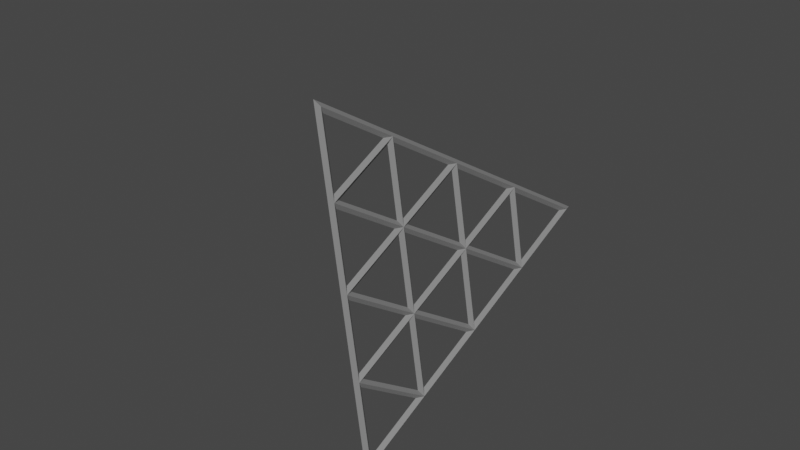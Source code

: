 # Source: threejs.blend  (saved by Blender 3.0.42; exported with 4.5.12 LTS)
import bpy
from mathutils import Matrix  # noqa: F401  (used for matrix-valued properties, if any)

bpy.ops.wm.read_factory_settings(use_empty=True)
scene = bpy.context.scene
scene.name = 'Scene'

# ---- collections
col_collection = bpy.data.collections.new('Collection'); scene.collection.children.link(col_collection)

# ---- materials (node trees are filled in below, after node groups)
mat_material_001 = bpy.data.materials.new('Material.001')
mat_material_001.use_transparent_shadow = False

# ---- material node trees
mat_material_001.use_nodes = True; mat_material_001.node_tree.nodes.clear()
_N = mat_material_001.node_tree.nodes; _L = mat_material_001.node_tree.links
n0 = _N.new('ShaderNodeBsdfPrincipled'); n0.name = 'Principled BSDF'; n0.location = (10, 300)
n0.distribution = 'GGX'
n0.subsurface_method = 'RANDOM_WALK_SKIN'
n0.inputs[0].default_value = (0.2019, 0.2019, 0.2019, 1.0)
n0.inputs[3].default_value = 1.45
n0.inputs[27].default_value = (0.0, 0.0, 0.0, 1.0)
n0.inputs[28].default_value = 1.0
n1 = _N.new('ShaderNodeOutputMaterial'); n1.name = 'Material Output'; n1.location = (300, 300)
_L.new(n0.outputs[0], n1.inputs[0])
n1.is_active_output = True

# ---- world
world_world = bpy.data.worlds.new('World'); scene.world = world_world
world_world.use_nodes = True; world_world.node_tree.nodes.clear()
_N = world_world.node_tree.nodes; _L = world_world.node_tree.links
n0 = _N.new('ShaderNodeOutputWorld'); n0.name = 'World Output'; n0.location = (300, 300)
n1 = _N.new('ShaderNodeBackground'); n1.name = 'Background'; n1.location = (10, 300)
n1.inputs[0].default_value = (0.05088, 0.05088, 0.05088, 1.0)
_L.new(n1.outputs[0], n0.inputs[0])
n0.is_active_output = True
world_world.color = (0.05088, 0.05088, 0.05088)
world_world.use_sun_shadow = False
world_world.sun_shadow_jitter_overblur = 0.0

# ---- meshes
me_circle_002 = bpy.data.meshes.new('Circle.002')
me_circle_002.from_pydata([(0.001882, 0.7578, -0.02775), (0.001882, 0.7578, 0.01225), (-0.8641, -0.7422, -0.02775), (-0.8641, -0.7422, 0.01225), (0.8679, -0.7422, -0.02775), (0.8679, -0.7422, 0.01225), (0.2184, 0.3828, -0.02775), (0.2184, 0.3828, 0.01225), (0.4349, 0.007826, -0.02775), (0.4349, 0.007826, 0.01225), (0.6514, -0.3672, -0.02775), (0.6514, -0.3672, 0.01225), (-0.2146, 0.3828, -0.02775), (-0.2146, 0.3828, 0.01225), (-0.4311, 0.007826, -0.02775), (-0.4311, 0.007826, 0.01225), (-0.6476, -0.3672, -0.02775), (-0.6476, -0.3672, 0.01225), (-0.4311, -0.7422, -0.02775), (-0.4311, -0.7422, 0.01225), (-0.2146, -0.3672, -0.02775), (-0.2146, -0.3672, 0.01225), (0.001881, -0.7422, -0.02775), (0.001881, -0.7422, 0.01225), (0.4349, -0.7422, -0.02775), (0.4349, -0.7422, 0.01225), (0.2184, -0.3672, -0.02775), (0.2184, -0.3672, 0.01225), (0.001881, 0.007826, -0.02775), (0.001881, 0.007826, 0.01225), (-0.8295, -0.7222, -0.00775), (-0.8988, -0.7622, -0.00775), (-0.4311, -0.7622, -0.00775), (-0.4658, -0.7222, -0.00775), (-0.6476, -0.4072, -0.00775), (-0.665, -0.3572, -0.00775), (-0.18, 0.4028, -0.00775), (0.1837, 0.4028, -0.00775), (0.2357, 0.3928, -0.00775), (0.001882, 0.7978, -0.00775), (0.001882, 0.7178, -0.00775), (-0.2319, 0.3928, -0.00775), (-0.3965, 0.02783, -0.00775), (-0.03276, 0.02783, -0.00775), (-0.2146, 0.3428, -0.00775), (-0.4485, 0.01783, -0.00775), (-0.613, -0.3472, -0.00775), (-0.2493, -0.3472, -0.00775), (-0.4311, -0.03217, -0.00775), (-0.613, -0.3872, -0.00775), (-0.4311, -0.7022, -0.00775), (-0.2493, -0.3872, -0.00775), (-0.18, -0.3872, -0.00775), (0.001881, -0.7022, -0.00775), (0.1837, -0.3872, -0.00775), (-0.3965, -0.01217, -0.00775), (-0.2146, -0.3272, -0.00775), (-0.03276, -0.01217, -0.00775), (0.03652, -0.01217, -0.00775), (0.2184, -0.3272, -0.00775), (0.4003, -0.01217, -0.00775), (-0.18, 0.3628, -0.00775), (0.001881, 0.04783, -0.00775), (0.1837, 0.3628, -0.00775), (0.253, -0.3872, -0.00775), (0.4349, -0.7022, -0.00775), (0.6168, -0.3872, -0.00775), (0.6514, -0.4072, -0.00775), (0.4695, -0.7222, -0.00775), (0.4349, -0.7622, -0.00775), (0.9025, -0.7622, -0.00775), (0.8333, -0.7222, -0.00775), (0.6687, -0.3572, -0.00775), (0.2184, -0.4072, -0.00775), (0.03652, -0.7222, -0.00775), (0.001881, -0.7622, -0.00775), (0.4003, -0.7222, -0.00775), (0.4349, -0.03217, -0.00775), (0.253, -0.3472, -0.00775), (0.6168, -0.3472, -0.00775), (0.4522, 0.01783, -0.00775), (-0.2146, -0.4072, -0.00775), (-0.3965, -0.7222, -0.00775), (-0.03276, -0.7222, -0.00775), (0.001881, -0.03217, -0.00775), (-0.18, -0.3472, -0.00775), (0.1837, -0.3472, -0.00775), (0.2184, 0.3428, -0.00775), (0.03652, 0.02783, -0.00775), (0.4003, 0.02783, -0.00775)], [], [(30, 33, 18, 2), (33, 30, 3, 19), (32, 31, 2, 18), (31, 32, 19, 3), (33, 34, 16, 18), (34, 33, 19, 17), (34, 30, 2, 16), (30, 34, 17, 3), (31, 35, 16, 2), (35, 31, 3, 17), (36, 37, 6, 12), (37, 36, 13, 7), (37, 40, 0, 6), (40, 37, 7, 1), (39, 38, 6, 0), (38, 39, 1, 7), (40, 36, 12, 0), (36, 40, 1, 13), (41, 39, 0, 12), (39, 41, 13, 1), (42, 43, 28, 14), (43, 42, 15, 29), (43, 44, 12, 28), (44, 43, 29, 13), (44, 42, 14, 12), (42, 44, 13, 15), (45, 41, 12, 14), (41, 45, 15, 13), (46, 47, 20, 16), (47, 46, 17, 21), (47, 48, 14, 20), (48, 47, 21, 15), (48, 46, 16, 14), (46, 48, 15, 17), (35, 45, 14, 16), (45, 35, 17, 15), (49, 50, 18, 16), (50, 49, 17, 19), (50, 51, 20, 18), (51, 50, 19, 21), (51, 49, 16, 20), (49, 51, 21, 17), (52, 53, 22, 20), (53, 52, 21, 23), (53, 54, 26, 22), (54, 53, 23, 27), (54, 52, 20, 26), (52, 54, 27, 21), (55, 56, 20, 14), (56, 55, 15, 21), (56, 57, 28, 20), (57, 56, 21, 29), (57, 55, 14, 28), (55, 57, 29, 15), (58, 59, 26, 28), (59, 58, 29, 27), (59, 60, 8, 26), (60, 59, 27, 9), (60, 58, 28, 8), (58, 60, 9, 29), (61, 62, 28, 12), (62, 61, 13, 29), (62, 63, 6, 28), (63, 62, 29, 7), (63, 61, 12, 6), (61, 63, 7, 13), (64, 65, 24, 26), (65, 64, 27, 25), (65, 66, 10, 24), (66, 65, 25, 11), (66, 64, 26, 10), (64, 66, 11, 27), (67, 68, 24, 10), (68, 67, 11, 25), (68, 71, 4, 24), (71, 68, 25, 5), (70, 69, 24, 4), (69, 70, 5, 25), (71, 67, 10, 4), (67, 71, 5, 11), (72, 70, 4, 10), (70, 72, 11, 5), (73, 74, 22, 26), (74, 73, 27, 23), (74, 76, 24, 22), (76, 74, 23, 25), (69, 75, 22, 24), (75, 69, 25, 23), (76, 73, 26, 24), (73, 76, 25, 27), (77, 78, 26, 8), (78, 77, 9, 27), (78, 79, 10, 26), (79, 78, 27, 11), (79, 77, 8, 10), (77, 79, 11, 9), (80, 72, 10, 8), (72, 80, 9, 11), (81, 82, 18, 20), (82, 81, 21, 19), (82, 83, 22, 18), (83, 82, 19, 23), (75, 32, 18, 22), (32, 75, 23, 19), (83, 81, 20, 22), (81, 83, 23, 21), (84, 85, 20, 28), (85, 84, 29, 21), (85, 86, 26, 20), (86, 85, 21, 27), (86, 84, 28, 26), (84, 86, 27, 29), (87, 88, 28, 6), (88, 87, 7, 29), (88, 89, 8, 28), (89, 88, 29, 9), (89, 87, 6, 8), (87, 89, 9, 7), (38, 80, 8, 6), (80, 38, 7, 9)])
_uv = me_circle_002.uv_layers.new(name='UVMap')
_uv.uv.foreach_set('vector', [0.0, 0.0, 0.0, 0.0, 0.0, 0.0, 0.0, 0.0, 0.0, 0.0, 0.0, 0.0, 0.0, 0.0, 0.0, 0.0, 0.0, 0.0, 0.0, 0.0, 0.0, 0.0, 0.0, 0.0, 0.0, 0.0, 0.0, 0.0, 0.0, 0.0, 0.0, 0.0, 0.0, 0.0, 0.0, 0.0, 0.0, 0.0, 0.0, 0.0, 0.0, 0.0, 0.0, 0.0, 0.0, 0.0, 0.0, 0.0, 0.0, 0.0, 0.0, 0.0, 0.0, 0.0, 0.0, 0.0, 0.0, 0.0, 0.0, 0.0, 0.0, 0.0, 0.0, 0.0, 0.0, 0.0, 0.0, 0.0, 0.0, 0.0, 0.0, 0.0, 0.0, 0.0, 0.0, 0.0, 0.0, 0.0, 0.0, 0.0, 0.0, 0.0, 0.0, 0.0, 0.0, 0.0, 0.0, 0.0, 0.0, 0.0, 0.0, 0.0, 0.0, 0.0, 0.0, 0.0, 0.0, 0.0, 0.0, 0.0, 0.0, 0.0, 0.0, 0.0, 0.0, 0.0, 0.0, 0.0, 0.0, 0.0, 0.0, 0.0, 0.0, 0.0, 0.0, 0.0, 0.0, 0.0, 0.0, 0.0, 0.0, 0.0, 0.0, 0.0, 0.0, 0.0, 0.0, 0.0, 0.0, 0.0, 0.0, 0.0, 0.0, 0.0, 0.0, 0.0, 0.0, 0.0, 0.0, 0.0, 0.0, 0.0, 0.0, 0.0, 0.0, 0.0, 0.0, 0.0, 0.0, 0.0, 0.0, 0.0, 0.0, 0.0, 0.0, 0.0, 0.0, 0.0, 0.0, 0.0, 0.0, 0.0, 0.0, 0.0, 0.0, 0.0, 0.0, 0.0, 0.0, 0.0, 0.0, 0.0, 0.0, 0.0, 0.0, 0.0, 0.0, 0.0, 0.0, 0.0, 0.0, 0.0, 0.0, 0.0, 0.0, 0.0, 0.0, 0.0, 0.0, 0.0, 0.0, 0.0, 0.0, 0.0, 0.0, 0.0, 0.0, 0.0, 0.0, 0.0, 0.0, 0.0, 0.0, 0.0, 0.0, 0.0, 0.0, 0.0, 0.0, 0.0, 0.0, 0.0, 0.0, 0.0, 0.0, 0.0, 0.0, 0.0, 0.0, 0.0, 0.0, 0.0, 0.0, 0.0, 0.0, 0.0, 0.0, 0.0, 0.0, 0.0, 0.0, 0.0, 0.0, 0.0, 0.0, 0.0, 0.0, 0.0, 0.0, 0.0, 0.0, 0.0, 0.0, 0.0, 0.0, 0.0, 0.0, 0.0, 0.0, 0.0, 0.0, 0.0, 0.0, 0.0, 0.0, 0.0, 0.0, 0.0, 0.0, 0.0, 0.0, 0.0, 0.0, 0.0, 0.0, 0.0, 0.0, 0.0, 0.0, 0.0, 0.0, 0.0, 0.0, 0.0, 0.0, 0.0, 0.0, 0.0, 0.0, 0.0, 0.0, 0.0, 0.0, 0.0, 0.0, 0.0, 0.0, 0.0, 0.0, 0.0, 0.0, 0.0, 0.0, 0.0, 0.0, 0.0, 0.0, 0.0, 0.0, 0.0, 0.0, 0.0, 0.0, 0.0, 0.0, 0.0, 0.0, 0.0, 0.0, 0.0, 0.0, 0.0, 0.0, 0.0, 0.0, 0.0, 0.0, 0.0, 0.0, 0.0, 0.0, 0.0, 0.0, 0.0, 0.0, 0.0, 0.0, 0.0, 0.0, 0.0, 0.0, 0.0, 0.0, 0.0, 0.0, 0.0, 0.0, 0.0, 0.0, 0.0, 0.0, 0.0, 0.0, 0.0, 0.0, 0.0, 0.0, 0.0, 0.0, 0.0, 0.0, 0.0, 0.0, 0.0, 0.0, 0.0, 0.0, 0.0, 0.0, 0.0, 0.0, 0.0, 0.0, 0.0, 0.0, 0.0, 0.0, 0.0, 0.0, 0.0, 0.0, 0.0, 0.0, 0.0, 0.0, 0.0, 0.0, 0.0, 0.0, 0.0, 0.0, 0.0, 0.0, 0.0, 0.0, 0.0, 0.0, 0.0, 0.0, 0.0, 0.0, 0.0, 0.0, 0.0, 0.0, 0.0, 0.0, 0.0, 0.0, 0.0, 0.0, 0.0, 0.0, 0.0, 0.0, 0.0, 0.0, 0.0, 0.0, 0.0, 0.0, 0.0, 0.0, 0.0, 0.0, 0.0, 0.0, 0.0, 0.0, 0.0, 0.0, 0.0, 0.0, 0.0, 0.0, 0.0, 0.0, 0.0, 0.0, 0.0, 0.0, 0.0, 0.0, 0.0, 0.0, 0.0, 0.0, 0.0, 0.0, 0.0, 0.0, 0.0, 0.0, 0.0, 0.0, 0.0, 0.0, 0.0, 0.0, 0.0, 0.0, 0.0, 0.0, 0.0, 0.0, 0.0, 0.0, 0.0, 0.0, 0.0, 0.0, 0.0, 0.0, 0.0, 0.0, 0.0, 0.0, 0.0, 0.0, 0.0, 0.0, 0.0, 0.0, 0.0, 0.0, 0.0, 0.0, 0.0, 0.0, 0.0, 0.0, 0.0, 0.0, 0.0, 0.0, 0.0, 0.0, 0.0, 0.0, 0.0, 0.0, 0.0, 0.0, 0.0, 0.0, 0.0, 0.0, 0.0, 0.0, 0.0, 0.0, 0.0, 0.0, 0.0, 0.0, 0.0, 0.0, 0.0, 0.0, 0.0, 0.0, 0.0, 0.0, 0.0, 0.0, 0.0, 0.0, 0.0, 0.0, 0.0, 0.0, 0.0, 0.0, 0.0, 0.0, 0.0, 0.0, 0.0, 0.0, 0.0, 0.0, 0.0, 0.0, 0.0, 0.0, 0.0, 0.0, 0.0, 0.0, 0.0, 0.0, 0.0, 0.0, 0.0, 0.0, 0.0, 0.0, 0.0, 0.0, 0.0, 0.0, 0.0, 0.0, 0.0, 0.0, 0.0, 0.0, 0.0, 0.0, 0.0, 0.0, 0.0, 0.0, 0.0, 0.0, 0.0, 0.0, 0.0, 0.0, 0.0, 0.0, 0.0, 0.0, 0.0, 0.0, 0.0, 0.0, 0.0, 0.0, 0.0, 0.0, 0.0, 0.0, 0.0, 0.0, 0.0, 0.0, 0.0, 0.0, 0.0, 0.0, 0.0, 0.0, 0.0, 0.0, 0.0, 0.0, 0.0, 0.0, 0.0, 0.0, 0.0, 0.0, 0.0, 0.0, 0.0, 0.0, 0.0, 0.0, 0.0, 0.0, 0.0, 0.0, 0.0, 0.0, 0.0, 0.0, 0.0, 0.0, 0.0, 0.0, 0.0, 0.0, 0.0, 0.0, 0.0, 0.0, 0.0, 0.0, 0.0, 0.0, 0.0, 0.0, 0.0, 0.0, 0.0, 0.0, 0.0, 0.0, 0.0, 0.0, 0.0, 0.0, 0.0, 0.0, 0.0, 0.0, 0.0, 0.0, 0.0, 0.0, 0.0, 0.0, 0.0, 0.0, 0.0, 0.0, 0.0, 0.0, 0.0, 0.0, 0.0, 0.0, 0.0, 0.0, 0.0, 0.0, 0.0, 0.0, 0.0, 0.0, 0.0, 0.0, 0.0, 0.0, 0.0, 0.0, 0.0, 0.0, 0.0, 0.0, 0.0, 0.0, 0.0, 0.0, 0.0, 0.0, 0.0, 0.0, 0.0, 0.0, 0.0, 0.0, 0.0, 0.0, 0.0, 0.0, 0.0, 0.0, 0.0, 0.0, 0.0, 0.0, 0.0, 0.0, 0.0, 0.0, 0.0, 0.0, 0.0, 0.0, 0.0, 0.0, 0.0, 0.0, 0.0, 0.0, 0.0, 0.0, 0.0, 0.0, 0.0, 0.0, 0.0, 0.0, 0.0, 0.0, 0.0, 0.0, 0.0, 0.0, 0.0, 0.0, 0.0, 0.0, 0.0, 0.0, 0.0, 0.0, 0.0, 0.0, 0.0, 0.0, 0.0, 0.0, 0.0, 0.0, 0.0, 0.0, 0.0, 0.0, 0.0, 0.0, 0.0, 0.0, 0.0, 0.0, 0.0, 0.0, 0.0, 0.0, 0.0, 0.0, 0.0, 0.0, 0.0, 0.0, 0.0, 0.0, 0.0, 0.0, 0.0, 0.0, 0.0, 0.0, 0.0, 0.0, 0.0, 0.0, 0.0, 0.0, 0.0, 0.0, 0.0, 0.0, 0.0, 0.0, 0.0, 0.0, 0.0, 0.0, 0.0, 0.0, 0.0, 0.0, 0.0, 0.0, 0.0, 0.0, 0.0, 0.0, 0.0, 0.0, 0.0, 0.0, 0.0, 0.0, 0.0, 0.0, 0.0, 0.0, 0.0, 0.0, 0.0, 0.0, 0.0, 0.0, 0.0, 0.0, 0.0, 0.0, 0.0, 0.0, 0.0, 0.0, 0.0, 0.0, 0.0, 0.0, 0.0, 0.0, 0.0, 0.0, 0.0, 0.0, 0.0, 0.0, 0.0, 0.0, 0.0, 0.0, 0.0, 0.0, 0.0, 0.0, 0.0, 0.0, 0.0, 0.0, 0.0, 0.0, 0.0, 0.0, 0.0, 0.0, 0.0, 0.0, 0.0, 0.0, 0.0, 0.0, 0.0, 0.0, 0.0, 0.0, 0.0, 0.0, 0.0, 0.0, 0.0, 0.0, 0.0, 0.0, 0.0, 0.0, 0.0, 0.0, 0.0, 0.0, 0.0, 0.0, 0.0, 0.0, 0.0, 0.0, 0.0, 0.0, 0.0, 0.0, 0.0, 0.0, 0.0, 0.0, 0.0, 0.0, 0.0, 0.0, 0.0, 0.0, 0.0, 0.0, 0.0, 0.0, 0.0, 0.0, 0.0, 0.0, 0.0, 0.0, 0.0, 0.0, 0.0, 0.0, 0.0, 0.0, 0.0, 0.0, 0.0, 0.0, 0.0, 0.0, 0.0, 0.0, 0.0, 0.0, 0.0, 0.0, 0.0, 0.0, 0.0, 0.0, 0.0, 0.0, 0.0, 0.0, 0.0, 0.0, 0.0, 0.0, 0.0, 0.0, 0.0, 0.0, 0.0, 0.0, 0.0, 0.0, 0.0, 0.0, 0.0, 0.0, 0.0, 0.0, 0.0, 0.0, 0.0, 0.0, 0.0, 0.0, 0.0])
me_circle_002.materials.append(mat_material_001)
me_circle_002.use_remesh_fix_poles = True
me_circle_002.use_remesh_preserve_attributes = False
me_circle_002.update()

# ---- objects
ob_empty = bpy.data.objects.new('Empty', None)
ob_empty_001 = bpy.data.objects.new('Empty.001', None)
ob_circle_001 = bpy.data.objects.new('Circle.001', me_circle_002)

# ---- transforms, parenting, visibility, modifiers, constraints
ob_empty.location = (0.1385, 0.0, 0.6101)
ob_empty.rotation_euler = (1.571, 0.0, 1.571)
ob_empty.scale = (0.1542, 0.1542, 0.1542)
ob_empty.empty_display_type = 'IMAGE'
ob_empty.empty_display_size = 5.0
ob_empty_001.location = (-1.007e-17, -0.4852, 0.5597)
ob_empty_001.rotation_euler = (1.571, 0.0, 1.571)
ob_empty_001.scale = (0.4137, 0.4137, 0.4137)
ob_empty_001.empty_display_type = 'IMAGE'
ob_empty_001.empty_display_size = 5.0
ob_circle_001.location = (0.0, 0.0, 0.8547)
ob_circle_001.rotation_euler = (1.324, -0.474, 1.538)
ob_circle_001.scale = (0.4355, 0.4355, 0.4355)

# ---- collection membership
col_collection.objects.link(ob_empty)
col_collection.objects.link(ob_empty_001)
col_collection.objects.link(ob_circle_001)

# ---- scene / render settings (as saved in the file)
scene.frame_start = 1; scene.frame_end = 250; scene.frame_set(1)
scene.render.engine = 'BLENDER_EEVEE_NEXT'
scene.cycles.sampling_pattern = 'TABULATED_SOBOL'
scene.cycles.use_light_tree = False
scene.view_settings.view_transform = 'Filmic'
bpy.context.view_layer.update()

# ---- added for rendering (the .blend has no active camera and no usable light): camera, sun
cam_auto = bpy.data.cameras.new('AutoCamera')
cam_auto.lens = 50.0
cam_auto.sensor_width = 36.0
cam_auto.clip_end = 1000.0
ob_auto_camera = bpy.data.objects.new('AutoCamera', cam_auto)
scene.collection.objects.link(ob_auto_camera)
ob_auto_camera.location = (1.28194, -1.54678, 1.89074)
ob_auto_camera.rotation_euler = (1.09748, -7.21219e-08, 0.694738)
scene.camera = ob_auto_camera
light_auto_sun = bpy.data.lights.new('AutoSun', 'SUN')
light_auto_sun.energy = 3.0
light_auto_sun.angle = 0.0523599
ob_auto_sun = bpy.data.objects.new('AutoSun', light_auto_sun)
scene.collection.objects.link(ob_auto_sun)
ob_auto_sun.rotation_euler = (0.872665, 0.174533, 0.523599)
bpy.context.view_layer.update()

